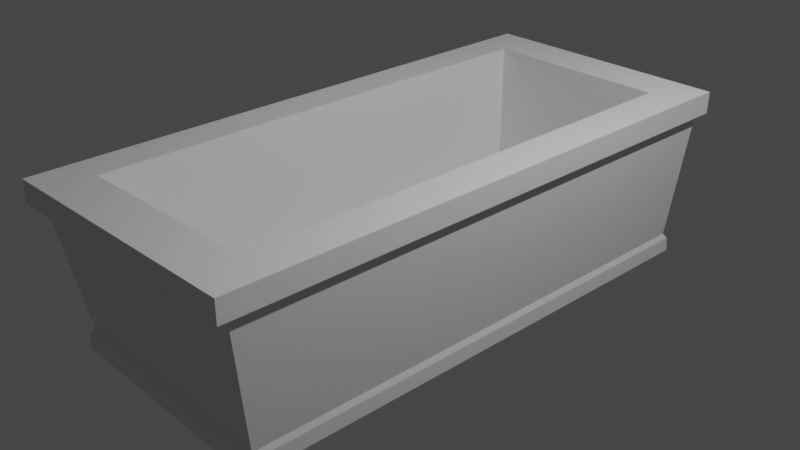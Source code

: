 # Source: potbox.blend  (saved by Blender 3.5.10; exported with 4.5.12 LTS)
import bpy
from mathutils import Matrix  # noqa: F401  (used for matrix-valued properties, if any)

bpy.ops.wm.read_factory_settings(use_empty=True)
scene = bpy.context.scene
scene.name = 'Scene'

# ---- collections
col_collection = bpy.data.collections.new('Collection'); scene.collection.children.link(col_collection)

# ---- materials (node trees are filled in below, after node groups)
mat_material = bpy.data.materials.new('Material')
mat_material.alpha_threshold = 0.0
mat_material.use_transparent_shadow = False
mat_material.roughness = 0.5
mat_material.line_color = (0.0, 0.0, 0.0, 1.0)

# ---- material node trees
mat_material.use_nodes = True; mat_material.node_tree.nodes.clear()
_N = mat_material.node_tree.nodes; _L = mat_material.node_tree.links
n0 = _N.new('ShaderNodeOutputMaterial'); n0.name = 'Material Output'; n0.location = (300, 300)
n1 = _N.new('ShaderNodeBsdfPrincipled'); n1.name = 'Principled BSDF'; n1.location = (10, 300)
n1.distribution = 'GGX'
n1.subsurface_method = 'RANDOM_WALK_SKIN'
n1.inputs[3].default_value = 1.45
n1.inputs[27].default_value = (0.0, 0.0, 0.0, 1.0)
n1.inputs[28].default_value = 1.0
_L.new(n1.outputs[0], n0.inputs[0])
n0.is_active_output = True

# ---- world
world_world = bpy.data.worlds.new('World'); scene.world = world_world
world_world.use_nodes = True; world_world.node_tree.nodes.clear()
_N = world_world.node_tree.nodes; _L = world_world.node_tree.links
n0 = _N.new('ShaderNodeOutputWorld'); n0.name = 'World Output'; n0.location = (300, 300)
n1 = _N.new('ShaderNodeBackground'); n1.name = 'Background'; n1.location = (10, 300)
n1.inputs[0].default_value = (0.05088, 0.05088, 0.05088, 1.0)
_L.new(n1.outputs[0], n0.inputs[0])
n0.is_active_output = True
world_world.color = (0.05088, 0.05088, 0.05088)
world_world.use_sun_shadow = False
world_world.sun_shadow_jitter_overblur = 0.0

# ---- cameras
cam_camera = bpy.data.cameras.new('Camera')
cam_camera.clip_end = 100.0
cam_camera.ortho_scale = 7.314

# ---- lights
light_light = bpy.data.lights.new('Light', 'POINT')
light_light.transmission_factor = 0.0
light_light.energy = 1000.0
light_light.shadow_soft_size = 0.1
light_light.shadow_maximum_resolution = 0.006
light_light.use_absolute_resolution = True

# ---- meshes
me_cube = bpy.data.meshes.new('Cube')
me_cube.from_pydata([(1.025, 1.016, 0.9984), (0.9284, 0.9284, -1.052), (1.025, -1.016, 0.9984), (0.9284, -0.9284, -1.052), (-1.025, 1.025, 0.9979), (-0.9281, 0.9095, -1.053), (-1.025, -1.025, 0.9979), (-0.9281, -0.9095, -1.053), (-0.9327, 0.9135, -1.268), (-0.9327, -0.9135, -1.268), (0.9324, 0.9324, -1.269), (0.9324, -0.9324, -1.269), (0.7259, -0.852, 1.338), (-0.7511, -0.8595, 1.339), (0.7259, 0.8592, 1.338), (-0.7511, 0.8667, 1.339), (0.9123, 0.9118, -0.9627), (-0.9189, -0.8947, -0.9639), (0.9123, -0.9118, -0.9627), (-0.9189, 0.8947, -0.9639), (-0.9737, -0.9795, 0.9172), (0.9807, 0.9725, 0.9181), (0.9807, -0.9725, 0.9181), (-0.9737, 0.9795, 0.9172), (1.026, -1.017, 1.338), (-1.026, -1.026, 1.339), (1.026, 1.017, 1.338), (-1.026, 1.026, 1.339), (0.7255, -0.852, -0.9527), (-0.7515, -0.8595, -0.9517), (0.7255, 0.8592, -0.9527), (-0.7515, 0.8667, -0.9517)], [], [(6, 2, 24, 25), (22, 2, 6, 20), (20, 6, 4, 23), (7, 5, 8, 9), (21, 0, 2, 22), (23, 4, 0, 21), (8, 10, 11, 9), (1, 3, 11, 10), (5, 1, 10, 8), (3, 7, 9, 11), (14, 15, 31, 30), (4, 6, 25, 27), (2, 0, 26, 24), (0, 4, 27, 26), (5, 19, 16, 1), (1, 16, 18, 3), (7, 17, 19, 5), (3, 18, 17, 7), (19, 23, 21, 16), (16, 21, 22, 18), (17, 20, 23, 19), (18, 22, 20, 17), (12, 13, 25, 24), (14, 12, 24, 26), (13, 15, 27, 25), (15, 14, 26, 27), (30, 31, 29, 28), (12, 14, 30, 28), (15, 13, 29, 31), (13, 12, 28, 29)])
_uv = me_cube.uv_layers.new(name='UVMap')
_uv.uv.foreach_set('vector', [0.281, 0.3104, 0.5615, 0.3107, 0.5616, 0.3571, 0.2808, 0.3571, 0.5554, 0.2994, 0.5615, 0.3107, 0.281, 0.3104, 0.2879, 0.2991, 0.006328, 0.4147, 0.0001546, 0.4038, 0.2806, 0.4038, 0.2745, 0.4147, 0.01591, 0.6841, 0.2649, 0.6841, 0.2654, 0.7135, 0.01537, 0.7135, 0.2868, 0.4148, 0.2809, 0.4035, 0.5589, 0.4035, 0.5531, 0.4148, 0.2736, 0.2991, 0.2806, 0.3104, 0.0001071, 0.3107, 0.006129, 0.2994, 0.002588, 0.9688, 0.0, 0.7135, 0.2552, 0.7135, 0.2526, 0.9688, 0.2929, 0.6844, 0.547, 0.6844, 0.5476, 0.7141, 0.2923, 0.7141, 0.2671, 0.02931, 0.01303, 0.02976, 0.01245, 0.0001144, 0.2677, 0.0, 0.5485, 0.02976, 0.2944, 0.02931, 0.2938, 0.0, 0.5491, 0.0001144, 0.7933, 0.6379, 0.9955, 0.6379, 0.9955, 0.9509, 0.7933, 0.951, 0.2806, 0.4038, 0.0001546, 0.4038, 0.0, 0.3571, 0.2808, 0.3571, 0.5589, 0.4035, 0.2809, 0.4035, 0.2808, 0.3571, 0.5591, 0.3571, 0.0001071, 0.3107, 0.2806, 0.3104, 0.2808, 0.3571, 0.0, 0.3571, 0.2671, 0.02931, 0.2659, 0.04136, 0.01525, 0.04187, 0.01303, 0.02976, 0.2929, 0.6844, 0.2951, 0.6723, 0.5447, 0.6723, 0.547, 0.6844, 0.01591, 0.6841, 0.01794, 0.672, 0.2629, 0.672, 0.2649, 0.6841, 0.5485, 0.02976, 0.5463, 0.04187, 0.2957, 0.04136, 0.2944, 0.02931, 0.2659, 0.04136, 0.2736, 0.2991, 0.006129, 0.2994, 0.01525, 0.04187, 0.2951, 0.6723, 0.2868, 0.4148, 0.5531, 0.4148, 0.5447, 0.6723, 0.01794, 0.672, 0.006328, 0.4147, 0.2745, 0.4147, 0.2629, 0.672, 0.5463, 0.04187, 0.5554, 0.2994, 0.2879, 0.2991, 0.2957, 0.04136, 0.5829, 0.3981, 0.5818, 0.6003, 0.5591, 0.6379, 0.5603, 0.3571, 0.8171, 0.3981, 0.5829, 0.3981, 0.5603, 0.3571, 0.8386, 0.3571, 0.5818, 0.6003, 0.8181, 0.6003, 0.8399, 0.6379, 0.5591, 0.6379, 0.8181, 0.6003, 0.8171, 0.3981, 0.8386, 0.3571, 0.8399, 0.6379, 0.2808, 0.7151, 0.4829, 0.7141, 0.4829, 0.9504, 0.2808, 0.9493, 0.7933, 0.9513, 0.5591, 0.9513, 0.5591, 0.6379, 0.7933, 0.6379, 0.5616, 1.958e-07, 0.7978, 0.0, 0.7978, 0.3131, 0.5616, 0.3131, 1.0, 0.3131, 0.7978, 0.313, 0.7978, 0.0, 1.0, 8.34e-05])
me_cube.materials.append(mat_material)
me_cube.use_mirror_vertex_groups = False
me_cube.update()

# ---- objects
ob_cube = bpy.data.objects.new('Cube', me_cube)
ob_light = bpy.data.objects.new('Light', light_light)
ob_camera = bpy.data.objects.new('Camera', cam_camera)

# ---- transforms, parenting, visibility, modifiers, constraints
ob_cube.location = (0.0, 0.0, 0.0)
ob_cube.scale = (1.414, 3.125, 0.7122)
ob_cube.lock_rotations_4d = False
ob_cube.empty_display_type = 'ARROWS'
ob_cube.lineart.crease_threshold = 0.0
ob_light.location = (4.076, 1.005, 5.904)
ob_light.rotation_euler = (0.6503, 0.05522, 1.866)
ob_light.lock_rotations_4d = False
ob_light.empty_display_type = 'ARROWS'
ob_light.color = (0.0, 0.0, 0.0, 0.0)
ob_light.lineart.crease_threshold = 0.0
ob_camera.location = (7.359, -6.926, 4.958)
ob_camera.rotation_euler = (1.109, 0.0, 0.8149)
ob_camera.lock_rotations_4d = False
ob_camera.empty_display_type = 'ARROWS'
ob_camera.color = (0.0, 0.0, 0.0, 0.0)
ob_camera.display_type = 'WIRE'
ob_camera.lineart.crease_threshold = 0.0

# ---- collection membership
col_collection.objects.link(ob_cube)
col_collection.objects.link(ob_light)
col_collection.objects.link(ob_camera)

# ---- scene / render settings (as saved in the file)
scene.camera = ob_camera
scene.frame_start = 1; scene.frame_end = 250; scene.frame_set(1)
scene.render.engine = 'BLENDER_EEVEE_NEXT'
scene.cycles.sampling_pattern = 'TABULATED_SOBOL'
scene.view_settings.view_transform = 'Filmic'
bpy.context.view_layer.update()
